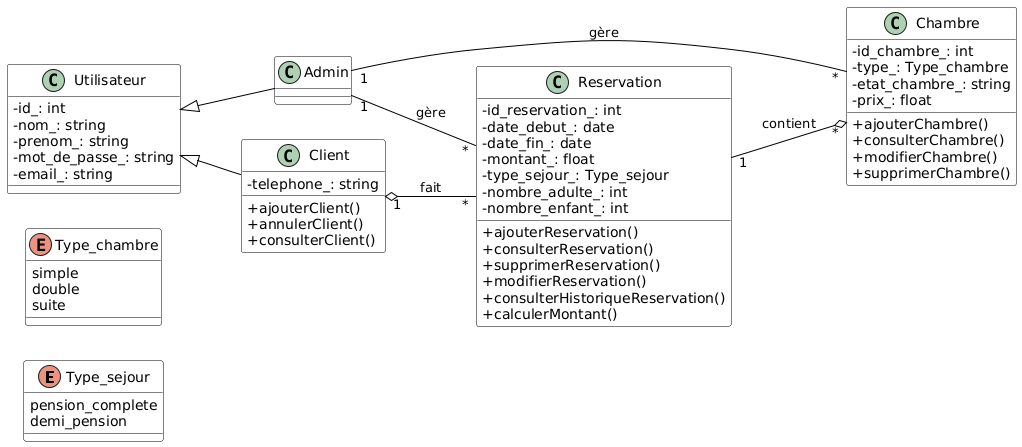

The diagram above was rendered by PlantUML. Its source (embedded in the PNG):
@startuml
' Mettre le diagramme en paysage
left to right direction

' Personnalisation graphique
skinparam classAttributeIconSize 0
skinparam class {
    BackgroundColor White
    BorderColor Black
    ArrowColor Black
}
skinparam defaultTextAlignment center

' Énumération pour Type_sejour
enum Type_sejour {
    pension_complete
    demi_pension
}

' Énumération pour Type_chambre
enum Type_chambre {
    simple
    double
    suite
}



' Classe Utilisateur
class Utilisateur {
    -id_: int
    -nom_: string
    -prenom_: string
    -mot_de_passe_: string
    -email_: string
}

' Classe Admin
class Admin {
}

' Classe Client
class Client {
    -telephone_: string
+ajouterClient()
    +annulerClient()
    +consulterClient()
    
}

' Classe Chambre
class Chambre {
    -id_chambre_: int
    -type_: Type_chambre
    -etat_chambre_: string
    -prix_: float
+ajouterChambre()
    +consulterChambre()
 +modifierChambre()
    +supprimerChambre()

    
}

' Classe Reservation
class Reservation {
    -id_reservation_: int
    -date_debut_: date
    -date_fin_: date
    -montant_: float
    -type_sejour_: Type_sejour
    -nombre_adulte_: int
    -nombre_enfant_: int
+ajouterReservation()
    +consulterReservation()
    +supprimerReservation()
 +modifierReservation()
 +consulterHistoriqueReservation()
    +calculerMontant()

    
}

Utilisateur <|-- Admin
Utilisateur <|-- Client
Client "1" o-- "*" Reservation : fait
Reservation "1" --o "*" Chambre : contient
Admin "1" -- "*" Chambre : gère
Admin "1" -- "*" Reservation : gère
@enduml